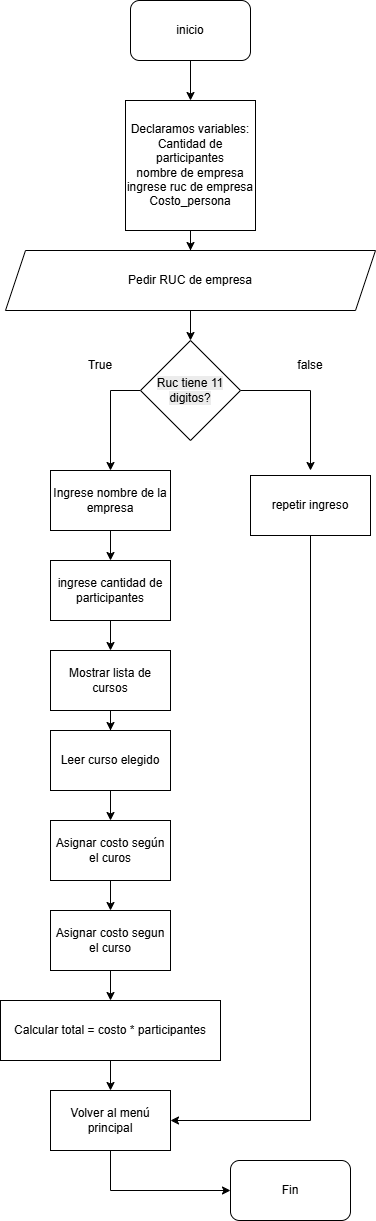

The diagram above was exported from draw.io. Its source (the exported page's mxGraphModel, read from the mxfile embedded in the PNG):
<mxGraphModel dx="1426" dy="777" grid="1" gridSize="10" guides="1" tooltips="1" connect="1" arrows="1" fold="1" page="1" pageScale="1" pageWidth="827" pageHeight="1169" math="0" shadow="0">
  <root>
    <mxCell id="0" />
    <mxCell id="1" parent="0" />
    <mxCell id="It-1HiUaB2iNd5QcEmHB-1" style="edgeStyle=orthogonalEdgeStyle;rounded=0;orthogonalLoop=1;jettySize=auto;html=1;" edge="1" parent="1" source="xJZqUr17jNHU6bV5iqs1-1">
      <mxGeometry relative="1" as="geometry">
        <mxPoint x="400" y="150" as="targetPoint" />
      </mxGeometry>
    </mxCell>
    <mxCell id="xJZqUr17jNHU6bV5iqs1-1" value="inicio" style="rounded=1;whiteSpace=wrap;html=1;" parent="1" vertex="1">
      <mxGeometry x="340" y="50" width="120" height="60" as="geometry" />
    </mxCell>
    <mxCell id="It-1HiUaB2iNd5QcEmHB-14" style="edgeStyle=orthogonalEdgeStyle;rounded=0;orthogonalLoop=1;jettySize=auto;html=1;" edge="1" parent="1" source="It-1HiUaB2iNd5QcEmHB-2" target="It-1HiUaB2iNd5QcEmHB-3">
      <mxGeometry relative="1" as="geometry" />
    </mxCell>
    <mxCell id="It-1HiUaB2iNd5QcEmHB-2" value="&lt;font style=&quot;vertical-align: inherit;&quot; dir=&quot;auto&quot;&gt;&lt;font style=&quot;vertical-align: inherit;&quot; dir=&quot;auto&quot;&gt;&lt;font style=&quot;vertical-align: inherit;&quot; dir=&quot;auto&quot;&gt;&lt;font style=&quot;vertical-align: inherit;&quot; dir=&quot;auto&quot;&gt;&lt;font style=&quot;vertical-align: inherit;&quot; dir=&quot;auto&quot;&gt;&lt;font style=&quot;vertical-align: inherit;&quot; dir=&quot;auto&quot;&gt;&lt;font style=&quot;vertical-align: inherit;&quot; dir=&quot;auto&quot;&gt;&lt;font style=&quot;vertical-align: inherit;&quot; dir=&quot;auto&quot;&gt;&lt;font style=&quot;vertical-align: inherit;&quot; dir=&quot;auto&quot;&gt;&lt;font style=&quot;vertical-align: inherit;&quot; dir=&quot;auto&quot;&gt;Declaramos variables: Cantidad de participantes&lt;/font&gt;&lt;/font&gt;&lt;/font&gt;&lt;/font&gt;&lt;/font&gt;&lt;/font&gt;&lt;/font&gt;&lt;/font&gt;&lt;/font&gt;&lt;/font&gt;&lt;div&gt;&lt;font style=&quot;vertical-align: inherit;&quot; dir=&quot;auto&quot;&gt;&lt;font style=&quot;vertical-align: inherit;&quot; dir=&quot;auto&quot;&gt;nombre de empresa&lt;/font&gt;&lt;/font&gt;&lt;/div&gt;&lt;div&gt;&lt;font style=&quot;vertical-align: inherit;&quot; dir=&quot;auto&quot;&gt;&lt;font style=&quot;vertical-align: inherit;&quot; dir=&quot;auto&quot;&gt;ingrese ruc de empresa&lt;/font&gt;&lt;/font&gt;&lt;/div&gt;&lt;div&gt;&lt;font style=&quot;vertical-align: inherit;&quot; dir=&quot;auto&quot;&gt;&lt;font style=&quot;vertical-align: inherit;&quot; dir=&quot;auto&quot;&gt;Costo_persona&lt;/font&gt;&lt;/font&gt;&lt;/div&gt;" style="whiteSpace=wrap;html=1;aspect=fixed;" vertex="1" parent="1">
      <mxGeometry x="335" y="150" width="130" height="130" as="geometry" />
    </mxCell>
    <mxCell id="It-1HiUaB2iNd5QcEmHB-3" value="&lt;font style=&quot;vertical-align: inherit;&quot; dir=&quot;auto&quot;&gt;&lt;font style=&quot;vertical-align: inherit;&quot; dir=&quot;auto&quot;&gt;Pedir RUC de empresa&lt;/font&gt;&lt;/font&gt;" style="shape=parallelogram;perimeter=parallelogramPerimeter;whiteSpace=wrap;html=1;fixedSize=1;" vertex="1" parent="1">
      <mxGeometry x="215" y="300" width="370" height="60" as="geometry" />
    </mxCell>
    <mxCell id="It-1HiUaB2iNd5QcEmHB-16" style="edgeStyle=orthogonalEdgeStyle;rounded=0;orthogonalLoop=1;jettySize=auto;html=1;" edge="1" parent="1" source="It-1HiUaB2iNd5QcEmHB-13">
      <mxGeometry relative="1" as="geometry">
        <mxPoint x="320" y="520" as="targetPoint" />
      </mxGeometry>
    </mxCell>
    <mxCell id="It-1HiUaB2iNd5QcEmHB-17" style="edgeStyle=orthogonalEdgeStyle;rounded=0;orthogonalLoop=1;jettySize=auto;html=1;" edge="1" parent="1" source="It-1HiUaB2iNd5QcEmHB-13">
      <mxGeometry relative="1" as="geometry">
        <mxPoint x="520" y="520" as="targetPoint" />
      </mxGeometry>
    </mxCell>
    <mxCell id="It-1HiUaB2iNd5QcEmHB-13" value="&lt;br&gt;&lt;span style=&quot;color: rgb(0, 0, 0); font-family: Helvetica; font-size: 12px; font-style: normal; font-variant-ligatures: normal; font-variant-caps: normal; font-weight: 400; letter-spacing: normal; orphans: 2; text-align: center; text-indent: 0px; text-transform: none; widows: 2; word-spacing: 0px; -webkit-text-stroke-width: 0px; white-space: normal; background-color: rgb(236, 236, 236); text-decoration-thickness: initial; text-decoration-style: initial; text-decoration-color: initial; float: none; display: inline !important;&quot;&gt;&lt;font style=&quot;vertical-align: inherit;&quot; dir=&quot;auto&quot;&gt;&lt;font style=&quot;vertical-align: inherit;&quot; dir=&quot;auto&quot;&gt;&lt;font style=&quot;vertical-align: inherit;&quot; dir=&quot;auto&quot;&gt;&lt;font style=&quot;vertical-align: inherit;&quot; dir=&quot;auto&quot;&gt;Ruc tiene 11 digitos?&lt;/font&gt;&lt;/font&gt;&lt;/font&gt;&lt;/font&gt;&lt;/span&gt;&lt;div&gt;&lt;br&gt;&lt;/div&gt;" style="rhombus;whiteSpace=wrap;html=1;" vertex="1" parent="1">
      <mxGeometry x="350" y="390" width="100" height="100" as="geometry" />
    </mxCell>
    <mxCell id="It-1HiUaB2iNd5QcEmHB-15" style="edgeStyle=orthogonalEdgeStyle;rounded=0;orthogonalLoop=1;jettySize=auto;html=1;entryX=0.5;entryY=0;entryDx=0;entryDy=0;" edge="1" parent="1" source="It-1HiUaB2iNd5QcEmHB-3" target="It-1HiUaB2iNd5QcEmHB-13">
      <mxGeometry relative="1" as="geometry" />
    </mxCell>
    <mxCell id="It-1HiUaB2iNd5QcEmHB-18" value="&lt;font style=&quot;vertical-align: inherit;&quot; dir=&quot;auto&quot;&gt;&lt;font style=&quot;vertical-align: inherit;&quot; dir=&quot;auto&quot;&gt;false&lt;/font&gt;&lt;/font&gt;" style="text;html=1;whiteSpace=wrap;strokeColor=none;fillColor=none;align=center;verticalAlign=middle;rounded=0;" vertex="1" parent="1">
      <mxGeometry x="490" y="400" width="60" height="30" as="geometry" />
    </mxCell>
    <mxCell id="It-1HiUaB2iNd5QcEmHB-19" value="&lt;font style=&quot;vertical-align: inherit;&quot; dir=&quot;auto&quot;&gt;&lt;font style=&quot;vertical-align: inherit;&quot; dir=&quot;auto&quot;&gt;True&lt;/font&gt;&lt;/font&gt;" style="text;html=1;whiteSpace=wrap;strokeColor=none;fillColor=none;align=center;verticalAlign=middle;rounded=0;" vertex="1" parent="1">
      <mxGeometry x="280" y="400" width="60" height="30" as="geometry" />
    </mxCell>
    <mxCell id="It-1HiUaB2iNd5QcEmHB-38" style="edgeStyle=orthogonalEdgeStyle;rounded=0;orthogonalLoop=1;jettySize=auto;html=1;entryX=1;entryY=0.5;entryDx=0;entryDy=0;" edge="1" parent="1" source="It-1HiUaB2iNd5QcEmHB-20" target="It-1HiUaB2iNd5QcEmHB-35">
      <mxGeometry relative="1" as="geometry">
        <Array as="points">
          <mxPoint x="520" y="1170" />
        </Array>
      </mxGeometry>
    </mxCell>
    <mxCell id="It-1HiUaB2iNd5QcEmHB-20" value="&lt;font style=&quot;vertical-align: inherit;&quot; dir=&quot;auto&quot;&gt;&lt;font style=&quot;vertical-align: inherit;&quot; dir=&quot;auto&quot;&gt;repetir ingreso&lt;/font&gt;&lt;/font&gt;" style="rounded=0;whiteSpace=wrap;html=1;" vertex="1" parent="1">
      <mxGeometry x="460" y="525" width="120" height="60" as="geometry" />
    </mxCell>
    <mxCell id="It-1HiUaB2iNd5QcEmHB-22" style="edgeStyle=orthogonalEdgeStyle;rounded=0;orthogonalLoop=1;jettySize=auto;html=1;" edge="1" parent="1" source="It-1HiUaB2iNd5QcEmHB-21">
      <mxGeometry relative="1" as="geometry">
        <mxPoint x="320" y="610" as="targetPoint" />
      </mxGeometry>
    </mxCell>
    <mxCell id="It-1HiUaB2iNd5QcEmHB-21" value="&lt;font style=&quot;vertical-align: inherit;&quot; dir=&quot;auto&quot;&gt;&lt;font style=&quot;vertical-align: inherit;&quot; dir=&quot;auto&quot;&gt;Ingrese nombre de la empresa&lt;/font&gt;&lt;/font&gt;" style="rounded=0;whiteSpace=wrap;html=1;" vertex="1" parent="1">
      <mxGeometry x="260" y="520" width="120" height="60" as="geometry" />
    </mxCell>
    <mxCell id="It-1HiUaB2iNd5QcEmHB-24" style="edgeStyle=orthogonalEdgeStyle;rounded=0;orthogonalLoop=1;jettySize=auto;html=1;" edge="1" parent="1" source="It-1HiUaB2iNd5QcEmHB-23">
      <mxGeometry relative="1" as="geometry">
        <mxPoint x="320" y="700" as="targetPoint" />
      </mxGeometry>
    </mxCell>
    <mxCell id="It-1HiUaB2iNd5QcEmHB-23" value="&lt;font style=&quot;vertical-align: inherit;&quot; dir=&quot;auto&quot;&gt;&lt;font style=&quot;vertical-align: inherit;&quot; dir=&quot;auto&quot;&gt;ingrese cantidad de participantes&lt;/font&gt;&lt;/font&gt;" style="rounded=0;whiteSpace=wrap;html=1;" vertex="1" parent="1">
      <mxGeometry x="260" y="610" width="120" height="60" as="geometry" />
    </mxCell>
    <mxCell id="It-1HiUaB2iNd5QcEmHB-27" style="edgeStyle=orthogonalEdgeStyle;rounded=0;orthogonalLoop=1;jettySize=auto;html=1;" edge="1" parent="1" source="It-1HiUaB2iNd5QcEmHB-25" target="It-1HiUaB2iNd5QcEmHB-26">
      <mxGeometry relative="1" as="geometry" />
    </mxCell>
    <mxCell id="It-1HiUaB2iNd5QcEmHB-25" value="&lt;font style=&quot;vertical-align: inherit;&quot; dir=&quot;auto&quot;&gt;&lt;font style=&quot;vertical-align: inherit;&quot; dir=&quot;auto&quot;&gt;Mostrar lista de cursos&lt;/font&gt;&lt;/font&gt;" style="rounded=0;whiteSpace=wrap;html=1;" vertex="1" parent="1">
      <mxGeometry x="260" y="700" width="120" height="60" as="geometry" />
    </mxCell>
    <mxCell id="It-1HiUaB2iNd5QcEmHB-28" style="edgeStyle=orthogonalEdgeStyle;rounded=0;orthogonalLoop=1;jettySize=auto;html=1;" edge="1" parent="1" source="It-1HiUaB2iNd5QcEmHB-26">
      <mxGeometry relative="1" as="geometry">
        <mxPoint x="320" y="870" as="targetPoint" />
      </mxGeometry>
    </mxCell>
    <mxCell id="It-1HiUaB2iNd5QcEmHB-26" value="&lt;font style=&quot;vertical-align: inherit;&quot; dir=&quot;auto&quot;&gt;&lt;font style=&quot;vertical-align: inherit;&quot; dir=&quot;auto&quot;&gt;Leer curso elegido&lt;/font&gt;&lt;/font&gt;" style="rounded=0;whiteSpace=wrap;html=1;" vertex="1" parent="1">
      <mxGeometry x="260" y="780" width="120" height="60" as="geometry" />
    </mxCell>
    <mxCell id="It-1HiUaB2iNd5QcEmHB-30" style="edgeStyle=orthogonalEdgeStyle;rounded=0;orthogonalLoop=1;jettySize=auto;html=1;" edge="1" parent="1" source="It-1HiUaB2iNd5QcEmHB-29">
      <mxGeometry relative="1" as="geometry">
        <mxPoint x="320" y="960" as="targetPoint" />
      </mxGeometry>
    </mxCell>
    <mxCell id="It-1HiUaB2iNd5QcEmHB-29" value="&lt;font style=&quot;vertical-align: inherit;&quot; dir=&quot;auto&quot;&gt;&lt;font style=&quot;vertical-align: inherit;&quot; dir=&quot;auto&quot;&gt;Asignar costo según el curos&lt;/font&gt;&lt;/font&gt;" style="rounded=0;whiteSpace=wrap;html=1;" vertex="1" parent="1">
      <mxGeometry x="260" y="870" width="120" height="60" as="geometry" />
    </mxCell>
    <mxCell id="It-1HiUaB2iNd5QcEmHB-32" style="edgeStyle=orthogonalEdgeStyle;rounded=0;orthogonalLoop=1;jettySize=auto;html=1;" edge="1" parent="1" source="It-1HiUaB2iNd5QcEmHB-31">
      <mxGeometry relative="1" as="geometry">
        <mxPoint x="320" y="1050" as="targetPoint" />
      </mxGeometry>
    </mxCell>
    <mxCell id="It-1HiUaB2iNd5QcEmHB-31" value="&lt;font style=&quot;vertical-align: inherit;&quot; dir=&quot;auto&quot;&gt;&lt;font style=&quot;vertical-align: inherit;&quot; dir=&quot;auto&quot;&gt;Asignar costo segun el curso&lt;/font&gt;&lt;/font&gt;" style="rounded=0;whiteSpace=wrap;html=1;" vertex="1" parent="1">
      <mxGeometry x="260" y="960" width="120" height="60" as="geometry" />
    </mxCell>
    <mxCell id="It-1HiUaB2iNd5QcEmHB-34" style="edgeStyle=orthogonalEdgeStyle;rounded=0;orthogonalLoop=1;jettySize=auto;html=1;" edge="1" parent="1" source="It-1HiUaB2iNd5QcEmHB-33">
      <mxGeometry relative="1" as="geometry">
        <mxPoint x="320" y="1140" as="targetPoint" />
      </mxGeometry>
    </mxCell>
    <mxCell id="It-1HiUaB2iNd5QcEmHB-33" value="&lt;font style=&quot;vertical-align: inherit;&quot; dir=&quot;auto&quot;&gt;&lt;font style=&quot;vertical-align: inherit;&quot; dir=&quot;auto&quot;&gt;Calcular total = costo * participantes&lt;/font&gt;&lt;/font&gt;" style="rounded=0;whiteSpace=wrap;html=1;" vertex="1" parent="1">
      <mxGeometry x="210" y="1050" width="220" height="60" as="geometry" />
    </mxCell>
    <mxCell id="It-1HiUaB2iNd5QcEmHB-36" style="edgeStyle=orthogonalEdgeStyle;rounded=0;orthogonalLoop=1;jettySize=auto;html=1;" edge="1" parent="1" source="It-1HiUaB2iNd5QcEmHB-35">
      <mxGeometry relative="1" as="geometry">
        <mxPoint x="440" y="1240" as="targetPoint" />
        <Array as="points">
          <mxPoint x="320" y="1240" />
        </Array>
      </mxGeometry>
    </mxCell>
    <mxCell id="It-1HiUaB2iNd5QcEmHB-35" value="&lt;font style=&quot;vertical-align: inherit;&quot; dir=&quot;auto&quot;&gt;&lt;font style=&quot;vertical-align: inherit;&quot; dir=&quot;auto&quot;&gt;Volver al menú principal&lt;/font&gt;&lt;/font&gt;" style="rounded=0;whiteSpace=wrap;html=1;" vertex="1" parent="1">
      <mxGeometry x="260" y="1140" width="120" height="60" as="geometry" />
    </mxCell>
    <mxCell id="It-1HiUaB2iNd5QcEmHB-37" value="&lt;font style=&quot;vertical-align: inherit;&quot; dir=&quot;auto&quot;&gt;&lt;font style=&quot;vertical-align: inherit;&quot; dir=&quot;auto&quot;&gt;Fin&lt;/font&gt;&lt;/font&gt;" style="rounded=1;whiteSpace=wrap;html=1;" vertex="1" parent="1">
      <mxGeometry x="440" y="1210" width="120" height="60" as="geometry" />
    </mxCell>
  </root>
</mxGraphModel>